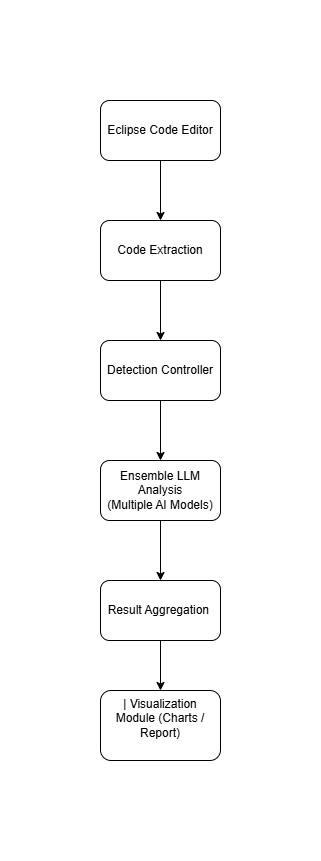

The diagram above was exported from draw.io. Its source (the exported page's mxGraphModel, read from the mxfile embedded in the PNG):
<mxGraphModel dx="1303" dy="718" grid="1" gridSize="10" guides="1" tooltips="1" connect="1" arrows="1" fold="1" page="1" pageScale="1" pageWidth="850" pageHeight="1100" math="0" shadow="0">
  <root>
    <mxCell id="0" />
    <mxCell id="1" parent="0" />
    <mxCell id="a0lcJSOb_HNfTl6QGKS3-7" edge="1" parent="1" source="a0lcJSOb_HNfTl6QGKS3-1" style="edgeStyle=orthogonalEdgeStyle;rounded=0;orthogonalLoop=1;jettySize=auto;html=1;entryX=0.5;entryY=0;entryDx=0;entryDy=0;" target="a0lcJSOb_HNfTl6QGKS3-2">
      <mxGeometry relative="1" as="geometry" />
    </mxCell>
    <mxCell id="a0lcJSOb_HNfTl6QGKS3-1" parent="1" style="rounded=1;whiteSpace=wrap;html=1;" value="Eclipse Code Editor" vertex="1">
      <mxGeometry height="60" width="120" x="320" y="80" as="geometry" />
    </mxCell>
    <mxCell id="a0lcJSOb_HNfTl6QGKS3-8" edge="1" parent="1" source="a0lcJSOb_HNfTl6QGKS3-2" style="edgeStyle=orthogonalEdgeStyle;rounded=0;orthogonalLoop=1;jettySize=auto;html=1;entryX=0.5;entryY=0;entryDx=0;entryDy=0;" target="a0lcJSOb_HNfTl6QGKS3-3">
      <mxGeometry relative="1" as="geometry" />
    </mxCell>
    <mxCell id="a0lcJSOb_HNfTl6QGKS3-2" parent="1" style="rounded=1;whiteSpace=wrap;html=1;" value="Code Extraction" vertex="1">
      <mxGeometry height="60" width="120" x="320" y="200" as="geometry" />
    </mxCell>
    <mxCell id="a0lcJSOb_HNfTl6QGKS3-9" edge="1" parent="1" source="a0lcJSOb_HNfTl6QGKS3-3" style="edgeStyle=orthogonalEdgeStyle;rounded=0;orthogonalLoop=1;jettySize=auto;html=1;entryX=0.5;entryY=0;entryDx=0;entryDy=0;" target="a0lcJSOb_HNfTl6QGKS3-4">
      <mxGeometry relative="1" as="geometry" />
    </mxCell>
    <mxCell id="a0lcJSOb_HNfTl6QGKS3-3" parent="1" style="rounded=1;whiteSpace=wrap;html=1;" value="Detection Controller" vertex="1">
      <mxGeometry height="60" width="120" x="320" y="320" as="geometry" />
    </mxCell>
    <mxCell id="a0lcJSOb_HNfTl6QGKS3-10" edge="1" parent="1" source="a0lcJSOb_HNfTl6QGKS3-4" style="edgeStyle=orthogonalEdgeStyle;rounded=0;orthogonalLoop=1;jettySize=auto;html=1;entryX=0.5;entryY=0;entryDx=0;entryDy=0;" target="a0lcJSOb_HNfTl6QGKS3-5">
      <mxGeometry relative="1" as="geometry" />
    </mxCell>
    <mxCell id="a0lcJSOb_HNfTl6QGKS3-4" parent="1" style="rounded=1;whiteSpace=wrap;html=1;" value="Ensemble LLM Analysis&lt;br&gt;(Multiple AI Models)" vertex="1">
      <mxGeometry height="60" width="120" x="320" y="440" as="geometry" />
    </mxCell>
    <mxCell id="a0lcJSOb_HNfTl6QGKS3-11" edge="1" parent="1" source="a0lcJSOb_HNfTl6QGKS3-5" style="edgeStyle=orthogonalEdgeStyle;rounded=0;orthogonalLoop=1;jettySize=auto;html=1;entryX=0.5;entryY=0;entryDx=0;entryDy=0;" target="a0lcJSOb_HNfTl6QGKS3-6">
      <mxGeometry relative="1" as="geometry" />
    </mxCell>
    <mxCell id="a0lcJSOb_HNfTl6QGKS3-5" parent="1" style="rounded=1;whiteSpace=wrap;html=1;" value="Result Aggregation&amp;nbsp;" vertex="1">
      <mxGeometry height="60" width="120" x="320" y="560" as="geometry" />
    </mxCell>
    <mxCell id="a0lcJSOb_HNfTl6QGKS3-6" parent="1" style="rounded=1;whiteSpace=wrap;html=1;" value="&lt;div&gt;| Visualization Module&amp;nbsp;&lt;span style=&quot;background-color: transparent; color: light-dark(rgb(0, 0, 0), rgb(255, 255, 255));&quot;&gt;(Charts / Report)&lt;/span&gt;&lt;/div&gt;&lt;div&gt;&lt;br&gt;&lt;/div&gt;" vertex="1">
      <mxGeometry height="70" width="120" x="320" y="670" as="geometry" />
    </mxCell>
  </root>
</mxGraphModel>